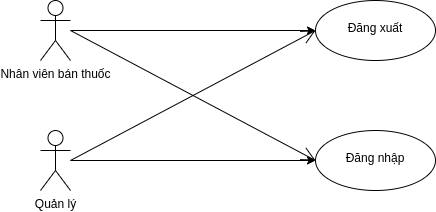

The diagram above was exported from draw.io. Its source (the exported page's mxGraphModel, read from the mxfile embedded in the PNG):
<mxGraphModel dx="868" dy="561" grid="1" gridSize="10" guides="1" tooltips="1" connect="1" arrows="1" fold="1" page="1" pageScale="1" pageWidth="850" pageHeight="1100" math="0" shadow="0">
  <root>
    <mxCell id="0" />
    <mxCell id="1" parent="0" />
    <mxCell id="b1T0GFEAojYj7FXEwWfR-7" style="edgeStyle=orthogonalEdgeStyle;rounded=0;orthogonalLoop=1;jettySize=auto;html=1;entryX=0;entryY=0.5;entryDx=0;entryDy=0;" parent="1" source="ZasYfBxTREv8Mp103Qx--1" target="ZasYfBxTREv8Mp103Qx--11" edge="1">
      <mxGeometry relative="1" as="geometry" />
    </mxCell>
    <mxCell id="ZasYfBxTREv8Mp103Qx--1" value="Nhân viên bán thuốc" style="shape=umlActor;verticalLabelPosition=bottom;verticalAlign=top;html=1;outlineConnect=0;" parent="1" vertex="1">
      <mxGeometry x="150" y="40" width="30" height="60" as="geometry" />
    </mxCell>
    <mxCell id="b1T0GFEAojYj7FXEwWfR-4" style="edgeStyle=orthogonalEdgeStyle;rounded=0;orthogonalLoop=1;jettySize=auto;html=1;entryX=0;entryY=0.5;entryDx=0;entryDy=0;" parent="1" source="ZasYfBxTREv8Mp103Qx--3" target="ZasYfBxTREv8Mp103Qx--9" edge="1">
      <mxGeometry relative="1" as="geometry" />
    </mxCell>
    <mxCell id="ZasYfBxTREv8Mp103Qx--3" value="Quản lý" style="shape=umlActor;verticalLabelPosition=bottom;verticalAlign=top;html=1;outlineConnect=0;" parent="1" vertex="1">
      <mxGeometry x="150" y="170" width="30" height="60" as="geometry" />
    </mxCell>
    <mxCell id="ZasYfBxTREv8Mp103Qx--9" value="&lt;br&gt;Đăng nhập" style="ellipse;whiteSpace=wrap;html=1;verticalAlign=top;" parent="1" vertex="1">
      <mxGeometry x="425" y="170" width="120" height="60" as="geometry" />
    </mxCell>
    <mxCell id="ZasYfBxTREv8Mp103Qx--11" value="&lt;br&gt;Đăng xuất" style="ellipse;whiteSpace=wrap;html=1;verticalAlign=top;" parent="1" vertex="1">
      <mxGeometry x="425" y="40" width="120" height="60" as="geometry" />
    </mxCell>
    <mxCell id="b1T0GFEAojYj7FXEwWfR-6" value="" style="endArrow=open;endFill=1;endSize=12;html=1;rounded=0;entryX=0;entryY=0.5;entryDx=0;entryDy=0;" parent="1" target="ZasYfBxTREv8Mp103Qx--11" edge="1">
      <mxGeometry width="160" relative="1" as="geometry">
        <mxPoint x="180" y="200" as="sourcePoint" />
        <mxPoint x="500" y="290" as="targetPoint" />
      </mxGeometry>
    </mxCell>
    <mxCell id="b1T0GFEAojYj7FXEwWfR-8" value="" style="endArrow=open;endFill=1;endSize=12;html=1;rounded=0;entryX=0;entryY=0.5;entryDx=0;entryDy=0;" parent="1" target="ZasYfBxTREv8Mp103Qx--9" edge="1">
      <mxGeometry width="160" relative="1" as="geometry">
        <mxPoint x="180" y="70" as="sourcePoint" />
        <mxPoint x="500" y="290" as="targetPoint" />
      </mxGeometry>
    </mxCell>
  </root>
</mxGraphModel>